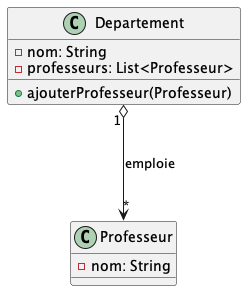

The diagram above was rendered by PlantUML. Its source (embedded in the PNG):
@startuml
class Departement {
    - nom: String
    - professeurs: List<Professeur>
    + ajouterProfesseur(Professeur)
}

class Professeur {
    - nom: String
}

Departement "1" o--> "*" Professeur : emploie
@enduml